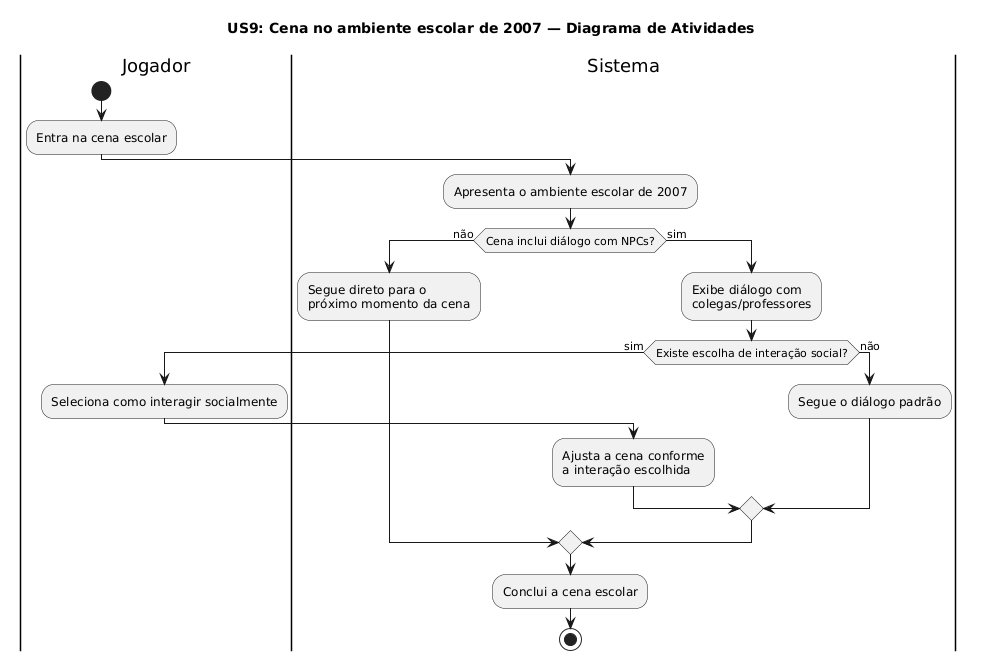

The diagram above was rendered by PlantUML. Its source (embedded in the PNG):
@startuml
title US9: Cena no ambiente escolar de 2007 — Diagrama de Atividades

|Jogador|
start
:Entra na cena escolar;

|Sistema|
:Apresenta o ambiente escolar de 2007;
if (Cena inclui diálogo com NPCs?) then (não)
  :Segue direto para o
  próximo momento da cena;
else (sim)
  :Exibe diálogo com
  colegas/professores;
  if (Existe escolha de interação social?) then (sim)
    |Jogador|
    :Seleciona como interagir socialmente;
    |Sistema|
    :Ajusta a cena conforme
    a interação escolhida;
  else (não)
    :Segue o diálogo padrão;
  endif
endif
:Conclui a cena escolar;
stop
@enduml